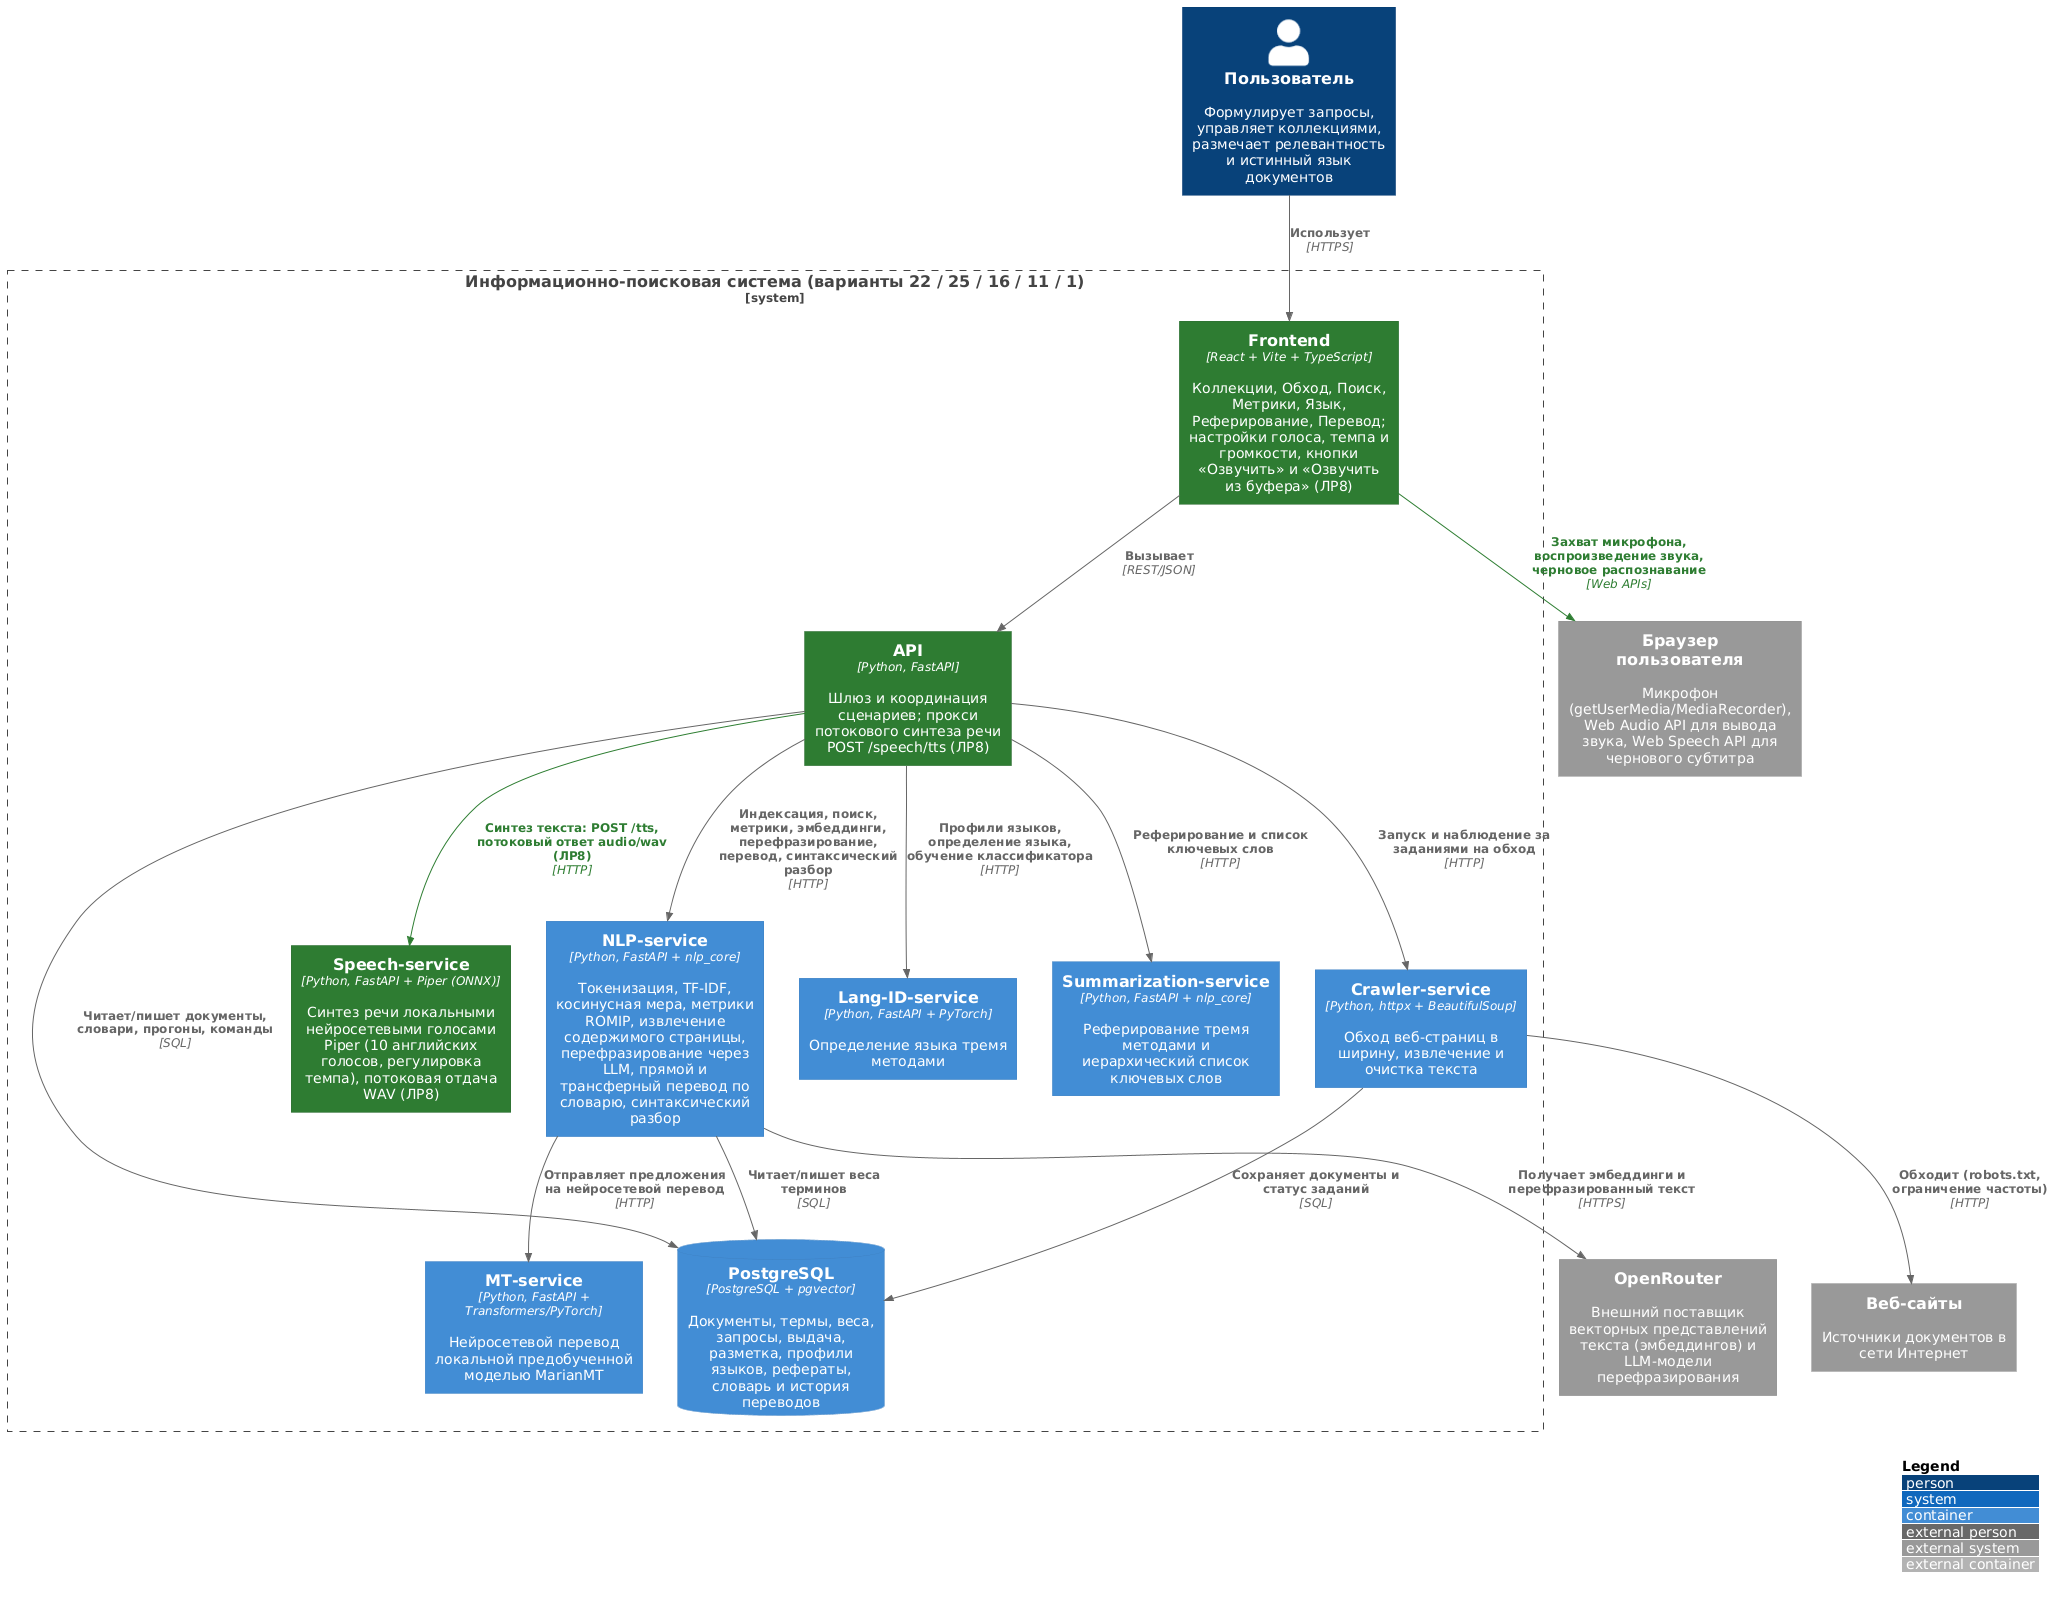

The diagram above was rendered by PlantUML. Its source (embedded in the PNG):
@startuml architecture-c4
!include ../stdlib/C4_Container.puml

' =====================================================================
'  C4-диаграмма контейнеров; общая для всех лабораторных работ курса.
'  Компоненты и связи, добавленные в ЛР8 (синтез речи), помечены тегом
'  "new" -- зелёная заливка. Синтез вынесен в отдельный speech-service
'  по тому же принципу изоляции тяжёлых ML-зависимостей (onnxruntime и
'  файлы голосов), что и lang-id-service/mt-service; API проксирует
'  поток без буферизации, база данных для синтеза не нужна.
' =====================================================================

LAYOUT_WITH_LEGEND()
LAYOUT_TOP_DOWN()

AddElementTag("new", $bgColor="#2e7d32", $fontColor="#ffffff", $borderColor="#1b5e20", $legendText="добавлено в ЛР8")
AddRelTag("new", $textColor="#2e7d32", $lineColor="#2e7d32", $legendText="добавлено в ЛР8")

Person(user, "Пользователь", "Формулирует запросы, управляет коллекциями, размечает релевантность и истинный язык документов")

System_Boundary(system, "Информационно-поисковая система (варианты 22 / 25 / 16 / 11 / 1)") {
  Container(frontend, "Frontend", "React + Vite + TypeScript", "Коллекции, Обход, Поиск, Метрики, Язык, Реферирование, Перевод; настройки голоса, темпа и громкости, кнопки «Озвучить» и «Озвучить из буфера» (ЛР8)", $tags="new")
  Container(api, "API", "Python, FastAPI", "Шлюз и координация сценариев; прокси потокового синтеза речи POST /speech/tts (ЛР8)", $tags="new")
  Container(nlp, "NLP-service", "Python, FastAPI + nlp_core", "Токенизация, TF-IDF, косинусная мера, метрики ROMIP, извлечение содержимого страницы, перефразирование через LLM, прямой и трансферный перевод по словарю, синтаксический разбор")
  Container(mt, "MT-service", "Python, FastAPI + Transformers/PyTorch", "Нейросетевой перевод локальной предобученной моделью MarianMT")
  Container(speech, "Speech-service", "Python, FastAPI + Piper (ONNX)", "Синтез речи локальными нейросетевыми голосами Piper (10 английских голосов, регулировка темпа), потоковая отдача WAV (ЛР8)", $tags="new")
  Container(crawler, "Crawler-service", "Python, httpx + BeautifulSoup", "Обход веб-страниц в ширину, извлечение и очистка текста")
  Container(langid, "Lang-ID-service", "Python, FastAPI + PyTorch", "Определение языка тремя методами")
  Container(summarization, "Summarization-service", "Python, FastAPI + nlp_core", "Реферирование тремя методами и иерархический список ключевых слов")
  ContainerDb(db, "PostgreSQL", "PostgreSQL + pgvector", "Документы, термы, веса, запросы, выдача, разметка, профили языков, рефераты, словарь и история переводов")
}

System_Ext(web, "Веб-сайты", "Источники документов в сети Интернет")
System_Ext(openrouter, "OpenRouter", "Внешний поставщик векторных представлений текста (эмбеддингов) и LLM-модели перефразирования")
System_Ext(browser, "Браузер пользователя", "Микрофон (getUserMedia/MediaRecorder), Web Audio API для вывода звука, Web Speech API для чернового субтитра")

Rel(user, frontend, "Использует", "HTTPS")
Rel(frontend, api, "Вызывает", "REST/JSON")
Rel(api, nlp, "Индексация, поиск, метрики, эмбеддинги, перефразирование, перевод, синтаксический разбор", "HTTP")
Rel(nlp, mt, "Отправляет предложения на нейросетевой перевод", "HTTP")
Rel(api, crawler, "Запуск и наблюдение за заданиями на обход", "HTTP")
Rel(api, db, "Читает/пишет документы, словари, прогоны, команды", "SQL")
Rel(nlp, db, "Читает/пишет веса терминов", "SQL")
Rel(nlp, openrouter, "Получает эмбеддинги и перефразированный текст", "HTTPS")
Rel(crawler, db, "Сохраняет документы и статус заданий", "SQL")
Rel(crawler, web, "Обходит (robots.txt, ограничение частоты)", "HTTP")
Rel(api, langid, "Профили языков, определение языка, обучение классификатора", "HTTP")
Rel(api, summarization, "Реферирование и список ключевых слов", "HTTP")
Rel(frontend, browser, "Захват микрофона, воспроизведение звука, черновое распознавание", "Web APIs", $tags="new")
Rel(api, speech, "Синтез текста: POST /tts, потоковый ответ audio/wav (ЛР8)", "HTTP", $tags="new")

@enduml